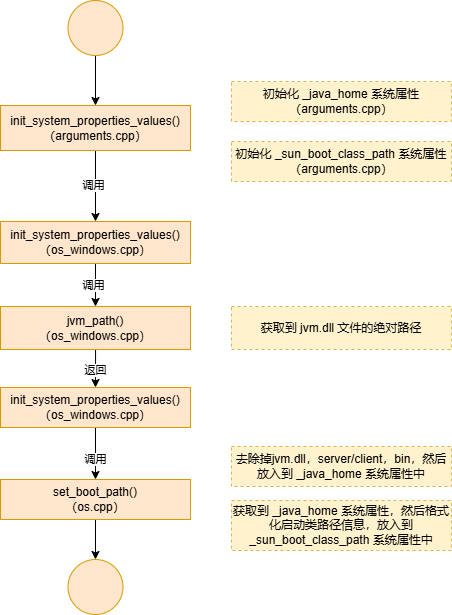

The diagram above was exported from draw.io. Its source (the exported page's mxGraphModel, read from the mxfile embedded in the PNG):
<mxGraphModel dx="756" dy="400" grid="1" gridSize="10" guides="1" tooltips="1" connect="1" arrows="1" fold="1" page="1" pageScale="1" pageWidth="827" pageHeight="1169" math="0" shadow="0">
  <root>
    <mxCell id="0" />
    <mxCell id="1" parent="0" />
    <mxCell id="mOdpDhtyiFKK6616ddss-1" value="初始化 _java_home 系统属性&lt;br&gt;（arguments.cpp）" style="rounded=0;whiteSpace=wrap;html=1;fillColor=#fff2cc;strokeColor=#d6b656;dashed=1;" vertex="1" parent="1">
      <mxGeometry x="391" y="237" width="220" height="40" as="geometry" />
    </mxCell>
    <mxCell id="mOdpDhtyiFKK6616ddss-2" value="初始化&amp;nbsp;_sun_boot_class_path 系统属性&lt;br&gt;（arguments.cpp）" style="rounded=0;whiteSpace=wrap;html=1;fillColor=#fff2cc;strokeColor=#d6b656;dashed=1;" vertex="1" parent="1">
      <mxGeometry x="391" y="297" width="220" height="40" as="geometry" />
    </mxCell>
    <mxCell id="mOdpDhtyiFKK6616ddss-18" value="" style="edgeStyle=orthogonalEdgeStyle;rounded=0;orthogonalLoop=1;jettySize=auto;html=1;" edge="1" parent="1" source="mOdpDhtyiFKK6616ddss-3" target="mOdpDhtyiFKK6616ddss-7">
      <mxGeometry relative="1" as="geometry" />
    </mxCell>
    <mxCell id="mOdpDhtyiFKK6616ddss-19" value="调用" style="edgeLabel;html=1;align=center;verticalAlign=middle;resizable=0;points=[];" vertex="1" connectable="0" parent="mOdpDhtyiFKK6616ddss-18">
      <mxGeometry x="0.0013" y="-2" relative="1" as="geometry">
        <mxPoint as="offset" />
      </mxGeometry>
    </mxCell>
    <mxCell id="mOdpDhtyiFKK6616ddss-3" value="init_system_properties_values()&lt;br&gt;（os_windows.cpp）" style="rounded=0;whiteSpace=wrap;html=1;fillColor=#ffe6cc;strokeColor=#d79b00;" vertex="1" parent="1">
      <mxGeometry x="160" y="377" width="190" height="42" as="geometry" />
    </mxCell>
    <mxCell id="mOdpDhtyiFKK6616ddss-5" value="" style="edgeStyle=orthogonalEdgeStyle;rounded=0;orthogonalLoop=1;jettySize=auto;html=1;" edge="1" parent="1" source="mOdpDhtyiFKK6616ddss-4" target="mOdpDhtyiFKK6616ddss-3">
      <mxGeometry relative="1" as="geometry" />
    </mxCell>
    <mxCell id="mOdpDhtyiFKK6616ddss-6" value="调用" style="edgeLabel;html=1;align=center;verticalAlign=middle;resizable=0;points=[];" vertex="1" connectable="0" parent="mOdpDhtyiFKK6616ddss-5">
      <mxGeometry x="-0.0381" y="-2" relative="1" as="geometry">
        <mxPoint as="offset" />
      </mxGeometry>
    </mxCell>
    <mxCell id="mOdpDhtyiFKK6616ddss-4" value="init_system_properties_values()&lt;br&gt;（arguments.cpp）" style="rounded=0;whiteSpace=wrap;html=1;fillColor=#ffe6cc;strokeColor=#d79b00;" vertex="1" parent="1">
      <mxGeometry x="160" y="261" width="190" height="45" as="geometry" />
    </mxCell>
    <mxCell id="mOdpDhtyiFKK6616ddss-22" style="edgeStyle=orthogonalEdgeStyle;rounded=0;orthogonalLoop=1;jettySize=auto;html=1;entryX=0.5;entryY=0;entryDx=0;entryDy=0;" edge="1" parent="1" source="mOdpDhtyiFKK6616ddss-7" target="mOdpDhtyiFKK6616ddss-9">
      <mxGeometry relative="1" as="geometry" />
    </mxCell>
    <mxCell id="mOdpDhtyiFKK6616ddss-23" value="返回" style="edgeLabel;html=1;align=center;verticalAlign=middle;resizable=0;points=[];" vertex="1" connectable="0" parent="mOdpDhtyiFKK6616ddss-22">
      <mxGeometry x="-0.0526" y="1" relative="1" as="geometry">
        <mxPoint as="offset" />
      </mxGeometry>
    </mxCell>
    <mxCell id="mOdpDhtyiFKK6616ddss-7" value="jvm_path()&lt;br&gt;（os_windows.cpp）" style="rounded=0;whiteSpace=wrap;html=1;fillColor=#ffe6cc;strokeColor=#d79b00;" vertex="1" parent="1">
      <mxGeometry x="160" y="462" width="190" height="43" as="geometry" />
    </mxCell>
    <mxCell id="mOdpDhtyiFKK6616ddss-8" value="获取到 jvm.dll 文件的绝对路径" style="rounded=0;whiteSpace=wrap;html=1;fillColor=#fff2cc;strokeColor=#d6b656;dashed=1;" vertex="1" parent="1">
      <mxGeometry x="391" y="462" width="220" height="43" as="geometry" />
    </mxCell>
    <mxCell id="mOdpDhtyiFKK6616ddss-24" value="" style="edgeStyle=orthogonalEdgeStyle;rounded=0;orthogonalLoop=1;jettySize=auto;html=1;" edge="1" parent="1" source="mOdpDhtyiFKK6616ddss-9" target="mOdpDhtyiFKK6616ddss-11">
      <mxGeometry relative="1" as="geometry" />
    </mxCell>
    <mxCell id="mOdpDhtyiFKK6616ddss-25" value="调用" style="edgeLabel;html=1;align=center;verticalAlign=middle;resizable=0;points=[];" vertex="1" connectable="0" parent="mOdpDhtyiFKK6616ddss-24">
      <mxGeometry x="0.2" relative="1" as="geometry">
        <mxPoint as="offset" />
      </mxGeometry>
    </mxCell>
    <mxCell id="mOdpDhtyiFKK6616ddss-9" value="init_system_properties_values()&lt;br&gt;（os_windows.cpp）" style="rounded=0;whiteSpace=wrap;html=1;fillColor=#ffe6cc;strokeColor=#d79b00;" vertex="1" parent="1">
      <mxGeometry x="160" y="543" width="190" height="40" as="geometry" />
    </mxCell>
    <mxCell id="mOdpDhtyiFKK6616ddss-10" value="去除掉jvm.dll，server/client，bin，然后放入到 _java_home 系统属性中" style="rounded=0;whiteSpace=wrap;html=1;fillColor=#fff2cc;strokeColor=#d6b656;dashed=1;" vertex="1" parent="1">
      <mxGeometry x="391" y="602" width="220" height="40" as="geometry" />
    </mxCell>
    <mxCell id="mOdpDhtyiFKK6616ddss-26" value="" style="edgeStyle=orthogonalEdgeStyle;rounded=0;orthogonalLoop=1;jettySize=auto;html=1;" edge="1" parent="1" source="mOdpDhtyiFKK6616ddss-11" target="mOdpDhtyiFKK6616ddss-21">
      <mxGeometry relative="1" as="geometry" />
    </mxCell>
    <mxCell id="mOdpDhtyiFKK6616ddss-11" value="set_boot_path()&lt;br&gt;（os.cpp）" style="rounded=0;whiteSpace=wrap;html=1;fillColor=#ffe6cc;strokeColor=#d79b00;" vertex="1" parent="1">
      <mxGeometry x="160" y="635" width="190" height="40" as="geometry" />
    </mxCell>
    <mxCell id="mOdpDhtyiFKK6616ddss-12" value="获取到 _java_home 系统属性，然后格式化启动类路径信息，放入到 _sun_boot_class_path 系统属性中" style="rounded=0;whiteSpace=wrap;html=1;fillColor=#fff2cc;strokeColor=#d6b656;dashed=1;" vertex="1" parent="1">
      <mxGeometry x="391" y="656" width="220" height="50" as="geometry" />
    </mxCell>
    <mxCell id="mOdpDhtyiFKK6616ddss-16" value="" style="edgeStyle=orthogonalEdgeStyle;rounded=0;orthogonalLoop=1;jettySize=auto;html=1;" edge="1" parent="1" source="mOdpDhtyiFKK6616ddss-15" target="mOdpDhtyiFKK6616ddss-4">
      <mxGeometry relative="1" as="geometry" />
    </mxCell>
    <mxCell id="mOdpDhtyiFKK6616ddss-15" value="" style="ellipse;whiteSpace=wrap;html=1;aspect=fixed;fillColor=#ffe6cc;strokeColor=#d79b00;" vertex="1" parent="1">
      <mxGeometry x="227.5" y="156" width="55" height="55" as="geometry" />
    </mxCell>
    <mxCell id="mOdpDhtyiFKK6616ddss-21" value="" style="ellipse;whiteSpace=wrap;html=1;aspect=fixed;fillColor=#ffe6cc;strokeColor=#d79b00;" vertex="1" parent="1">
      <mxGeometry x="227.5" y="715" width="55" height="55" as="geometry" />
    </mxCell>
  </root>
</mxGraphModel>